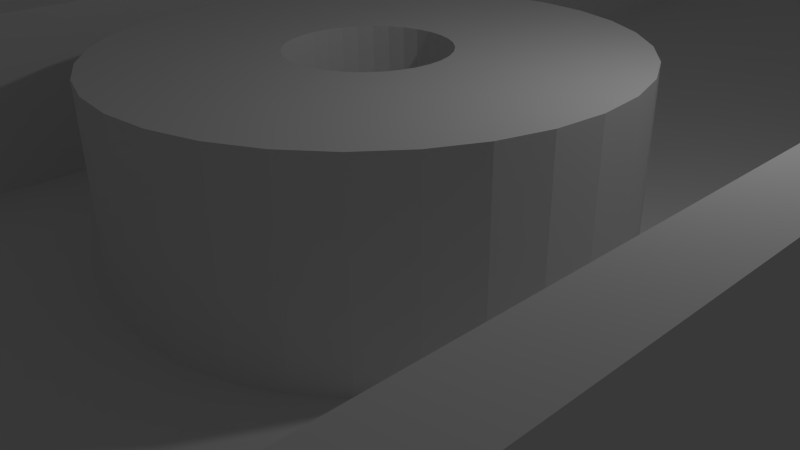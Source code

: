 # Source: rod_standv2.blend  (saved by Blender 2.65.0; exported with 4.5.12 LTS)
import bpy
from mathutils import Matrix  # noqa: F401  (used for matrix-valued properties, if any)

bpy.ops.wm.read_factory_settings(use_empty=True)
scene = bpy.context.scene
scene.name = 'Scene'

# ---- collections
col_collection_1 = bpy.data.collections.new('Collection 1'); scene.collection.children.link(col_collection_1)

# ---- materials (node trees are filled in below, after node groups)
mat_material = bpy.data.materials.new('Material')
mat_material.alpha_threshold = 0.0
mat_material.use_transparent_shadow = False
mat_material.roughness = 0.5
mat_material.line_color = (0.0, 0.0, 0.0, 1.0)

# ---- material node trees

# ---- world
world_world = bpy.data.worlds.new('World'); scene.world = world_world
world_world.color = (0.05088, 0.05088, 0.05088)
world_world.use_sun_shadow = False
world_world.sun_shadow_jitter_overblur = 0.0
world_world.cycles.sampling_method = 'MANUAL'
world_world.cycles.sample_map_resolution = 256

# ---- cameras
cam_camera = bpy.data.cameras.new('Camera')
cam_camera.clip_end = 100.0
cam_camera.lens = 35.0
cam_camera.sensor_width = 32.0
cam_camera.sensor_height = 18.0
cam_camera.ortho_scale = 7.314
cam_camera.dof.focus_distance = 0.0
cam_camera.dof.aperture_fstop = 128.0

# ---- lights
light_lamp = bpy.data.lights.new('Lamp', 'POINT')
light_lamp.transmission_factor = 0.0
light_lamp.cutoff_distance = 30.0
light_lamp.energy = 100.0
light_lamp.shadow_buffer_clip_start = 1.001
light_lamp.shadow_soft_size = 0.1
light_lamp.shadow_maximum_resolution = 0.006
light_lamp.use_absolute_resolution = True
light_lamp.cycles.use_multiple_importance_sampling = False

# ---- meshes
me_cube = bpy.data.meshes.new('Cube')
me_cube.from_pydata([(-0.2222, 3.862e-08, -1.0), (-1.24, -1.043, -1.0), (-1.24, 1.042, -1.0), (-0.218, -0.007804, -1.0), (1.235, -1.043, -1.0), (-0.218, 0.007804, -1.0), (1.235, 1.042, -1.0), (-0.2053, -0.01531, -1.0), (-0.1848, -0.02222, -1.0), (-0.1571, -0.02828, -1.0), (-0.1235, -0.03326, -1.0), (-0.08504, -0.03696, -1.0), (-0.04335, -0.03923, -1.0), (-7.241e-08, -0.04, -1.0), (0.04335, -0.03923, -1.0), (0.08504, -0.03696, -1.0), (0.1235, -0.03326, -1.0), (0.1571, -0.02828, -1.0), (0.1848, -0.02222, -1.0), (0.2053, -0.01531, -1.0), (0.218, -0.007804, -1.0), (-0.2053, 0.01531, -1.0), (0.2222, 3.02e-09, -1.0), (0.218, 0.007804, -1.0), (0.2053, 0.01531, -1.0), (0.1848, 0.02222, -1.0), (0.1571, 0.02828, -1.0), (0.1235, 0.03326, -1.0), (0.08504, 0.03696, -1.0), (0.04335, 0.03923, -1.0), (0.0, 0.04, -1.0), (-0.04335, 0.03923, -1.0), (-0.08504, 0.03696, -1.0), (-0.1235, 0.03326, -1.0), (-0.1571, 0.02828, -1.0), (-0.1848, 0.02222, -1.0), (-1.24, -1.043, 1.0), (-1.24, 1.042, 1.0), (1.235, 1.042, 1.0), (1.235, -1.043, 1.0), (-1.074, -0.9428, 1.0), (-1.074, 0.9424, 1.0), (1.068, 0.9424, 1.0), (1.068, -0.9428, 1.0), (-1.074, -0.9428, -0.8519), (-1.074, 0.9424, -0.8519), (1.068, 0.9424, -0.8519), (1.068, -0.9428, -0.8519), (-0.7222, 1.255e-07, -0.8519), (-0.6005, 0.07222, -0.8519), (-0.6672, 0.04975, -0.8519), (0.7222, 9.815e-09, -0.8519), (-2.353e-07, -0.13, -0.8519), (-0.1409, -0.1275, -0.8519), (-0.7083, 0.02536, -0.8519), (-0.7083, -0.02536, -0.8519), (-0.5107, 0.09192, -0.8519), (-0.6672, 0.04975, 1.0), (-0.6005, 0.07222, 1.0), (0.7083, -0.02536, -0.8519), (0.7083, 0.02536, -0.8519), (-0.2764, -0.1201, -0.8519), (0.1409, -0.1275, -0.8519), (-2.353e-07, -0.13, 1.0), (-0.1409, -0.1275, 1.0), (-0.7222, 1.255e-07, 1.0), (-0.7083, 0.02536, 1.0), (-0.6672, -0.04975, -0.8519), (-0.7083, -0.02536, 1.0), (-0.4012, 0.1081, -0.8519), (-0.5107, 0.09192, 1.0), (0.6005, 0.07222, 1.0), (0.6672, -0.04975, -0.8519), (0.7222, 9.815e-09, 1.0), (0.7083, -0.02536, 1.0), (0.6672, 0.04975, -0.8519), (0.7083, 0.02536, 1.0), (-0.4012, -0.1081, -0.8519), (-0.2764, -0.1201, 1.0), (0.2764, -0.1201, -0.8519), (0.1409, -0.1275, 1.0), (-0.216, 0.008975, 1.0), (-0.2053, 0.01531, 1.0), (-0.1848, 0.02222, 1.0), (-0.1705, 0.02536, 1.0), (-0.6005, -0.07222, -0.8519), (-0.6672, -0.04975, 1.0), (-0.2222, 8.547e-08, 1.0), (-0.2021, -0.01639, 1.0), (-0.2053, -0.01531, 1.0), (-0.2222, 3.862e-08, 1.0), (-0.218, -0.007804, 1.0), (-0.2764, 0.1201, -0.8519), (-0.4012, 0.1081, 1.0), (0.5107, 0.09192, 1.0), (-0.09196, 0.03629, 1.0), (-0.08504, 0.03696, 1.0), (0.04335, 0.03923, 1.0), (0.05086, 0.03882, 1.0), (0.6672, 0.04975, 1.0), (0.0, 0.04, 1.0), (-0.04335, 0.03923, 1.0), (0.6005, -0.07222, -0.8519), (0.6672, -0.04975, 1.0), (0.216, -0.008975, 1.0), (0.2053, -0.01531, 1.0), (0.1848, -0.02222, 1.0), (0.1705, -0.02536, 1.0), (0.6005, 0.07222, -0.8519), (0.2222, 4.987e-08, 1.0), (0.218, 0.007804, 1.0), (0.2021, 0.01639, 1.0), (0.2053, 0.01531, 1.0), (-0.5107, -0.09192, -0.8519), (-0.4012, -0.1081, 1.0), (0.2764, -0.1201, 1.0), (0.4012, -0.1081, -0.8519), (-0.1571, 0.02828, 1.0), (-0.1235, 0.03326, 1.0), (-0.218, 0.007804, 1.0), (-0.6005, -0.07222, 1.0), (-0.1705, -0.02536, 1.0), (-0.1571, -0.02828, 1.0), (-0.05086, -0.03882, 1.0), (-0.08504, -0.03696, 1.0), (-0.1235, -0.03326, 1.0), (-0.1848, -0.02222, 1.0), (-0.1409, 0.1275, -0.8519), (-0.2764, 0.1201, 1.0), (0.4012, 0.1081, 1.0), (0.1705, 0.02536, 1.0), (0.1571, 0.02828, 1.0), (0.08504, 0.03696, 1.0), (0.1235, 0.03326, 1.0), (0.5107, 0.09192, -0.8519), (0.5107, -0.09192, -0.8519), (0.6005, -0.07222, 1.0), (0.09196, -0.03629, 1.0), (0.08504, -0.03696, 1.0), (-0.04335, -0.03923, 1.0), (-7.241e-08, -0.04, 1.0), (0.04335, -0.03923, 1.0), (0.1571, -0.02828, 1.0), (0.1235, -0.03326, 1.0), (0.218, -0.007804, 1.0), (0.2222, 3.02e-09, 1.0), (0.1848, 0.02222, 1.0), (-0.5107, -0.09192, 1.0), (0.4012, -0.1081, 1.0), (0.0, 0.13, -0.8519), (-0.1409, 0.1275, 1.0), (0.2764, 0.1201, 1.0), (0.4012, 0.1081, -0.8519), (0.5107, -0.09192, 1.0), (0.1409, 0.1275, -0.8519), (0.0, 0.13, 1.0), (0.1409, 0.1275, 1.0), (0.2764, 0.1201, -0.8519)], [], [(35, 21, 6), (6, 34, 35), (6, 33, 34), (6, 32, 33), (6, 31, 32), (6, 30, 31), (6, 29, 30), (6, 28, 29), (6, 27, 28), (6, 26, 27), (6, 25, 26), (6, 24, 25), (6, 23, 24), (6, 22, 23), (6, 4, 20, 22), (5, 2, 6, 21), (4, 18, 19), (4, 17, 18), (4, 16, 17), (4, 15, 16), (4, 14, 15), (4, 13, 14), (4, 12, 13), (4, 11, 12), (4, 10, 11), (4, 9, 10), (4, 8, 9), (4, 7, 8), (4, 1, 3, 7), (0, 1, 2, 5), (1, 0, 3), (4, 19, 20), (42, 43, 39, 38), (38, 37, 41, 42), (37, 36, 40, 41), (36, 39, 43, 40), (38, 39, 4, 6), (36, 1, 4, 39), (1, 36, 37, 2), (6, 2, 37, 38), (44, 45, 41, 40), (42, 41, 45, 46), (43, 42, 46, 47), (47, 44, 40, 43), (47, 135, 116), (47, 102, 135), (47, 72, 102), (47, 59, 72), (47, 51, 59), (47, 46, 51), (46, 60, 51), (46, 75, 60), (46, 108, 75), (46, 134, 108), (46, 152, 134), (46, 157, 152), (46, 154, 157), (46, 149, 154), (46, 127, 149), (46, 92, 127), (46, 69, 92), (46, 56, 69), (46, 49, 56), (45, 50, 49, 46), (116, 79, 47), (45, 54, 50), (45, 48, 54), (45, 44, 48), (44, 55, 48), (44, 67, 55), (44, 85, 67), (44, 113, 85), (44, 77, 113), (44, 61, 77), (79, 62, 47), (44, 53, 61), (44, 47, 52, 53), (62, 52, 47), (156, 154, 149, 155), (151, 157, 154, 156), (129, 152, 157, 151), (94, 134, 152, 129), (71, 108, 134, 94), (99, 75, 108, 71), (76, 60, 75, 99), (73, 51, 60, 76), (74, 59, 51, 73), (103, 72, 59, 74), (136, 102, 72, 103), (153, 135, 102, 136), (148, 116, 135, 153), (115, 79, 116, 148), (80, 62, 79, 115), (63, 52, 62, 80), (64, 53, 52, 63), (78, 61, 53, 64), (114, 77, 61, 78), (147, 113, 77, 114), (120, 85, 113, 147), (86, 67, 85, 120), (68, 55, 67, 86), (65, 48, 55, 68), (66, 54, 48, 65), (57, 50, 54, 66), (58, 49, 50, 57), (70, 56, 49, 58), (93, 69, 56, 70), (128, 92, 69, 93), (156, 155, 150), (156, 150, 128), (156, 128, 151), (128, 93, 151), (93, 129, 151), (93, 70, 129), (70, 94, 129), (70, 58, 94), (58, 71, 94), (58, 57, 71), (57, 99, 71), (57, 101, 100), (57, 96, 101), (100, 99, 57), (100, 97, 99), (97, 98, 99), (57, 66, 95, 96), (99, 132, 133), (133, 131, 99), (99, 98, 132), (130, 76, 99, 131), (66, 117, 118), (118, 95, 66), (66, 84, 117), (76, 130, 146), (146, 111, 76), (66, 82, 83), (83, 84, 66), (66, 65, 81, 82), (65, 119, 81), (65, 87, 119), (76, 112, 110), (76, 111, 112), (109, 73, 76, 110), (73, 145, 144), (73, 109, 145), (144, 104, 73), (68, 91, 90), (68, 89, 91), (87, 65, 68, 90), (68, 88, 89), (68, 121, 126), (126, 88, 68), (74, 105, 106), (106, 107, 74), (74, 73, 104, 105), (74, 142, 143), (143, 137, 74), (74, 107, 142), (86, 124, 125), (125, 122, 86), (86, 123, 124), (121, 68, 86, 122), (103, 141, 140), (103, 138, 141), (140, 86, 103), (140, 139, 86), (139, 123, 86), (103, 74, 137, 138), (86, 120, 103), (120, 136, 103), (120, 147, 136), (147, 153, 136), (147, 114, 153), (114, 148, 153), (114, 78, 148), (78, 115, 148), (78, 64, 115), (64, 80, 115), (64, 63, 80), (127, 150, 155, 149), (150, 127, 92, 128), (29, 97, 100, 30), (28, 98, 97, 29), (28, 132, 98), (27, 133, 132, 28), (26, 131, 133, 27), (25, 130, 131, 26), (25, 146, 130), (24, 112, 111, 146), (146, 25, 24), (23, 110, 112, 24), (22, 145, 109, 110), (110, 23, 22), (20, 144, 145, 22), (19, 104, 144, 20), (19, 105, 104), (18, 106, 105, 19), (17, 142, 107, 106), (106, 18, 17), (16, 143, 142, 17), (15, 138, 137, 143), (143, 16, 15), (14, 141, 138, 15), (13, 140, 141, 14), (12, 139, 140, 13), (11, 123, 139, 12), (11, 124, 123), (10, 125, 124, 11), (9, 122, 125, 10), (8, 121, 122, 9), (8, 126, 121), (7, 89, 88, 126), (126, 8, 7), (3, 91, 89, 7), (0, 90, 91, 3), (90, 0, 5, 87), (5, 119, 87), (21, 81, 119, 5), (21, 82, 81), (35, 83, 82, 21), (34, 117, 84, 83), (83, 35, 34), (33, 118, 117, 34), (32, 96, 95, 118), (118, 33, 32), (101, 31, 30, 100), (31, 101, 96, 32)])
me_cube.materials.append(mat_material)
me_cube.use_remesh_preserve_volume = False
me_cube.use_remesh_preserve_attributes = False
me_cube.use_mirror_vertex_groups = False
me_cube.update()

# ---- objects
ob_cube = bpy.data.objects.new('Cube', me_cube)
ob_lamp = bpy.data.objects.new('Lamp', light_lamp)
ob_camera = bpy.data.objects.new('Camera', cam_camera)

# ---- transforms, parenting, visibility, modifiers, constraints
ob_cube.location = (0.0, 0.0, 1.35)
ob_cube.scale = (4.5, 25.0, 1.35)
ob_cube.lock_rotations_4d = False
ob_cube.empty_display_type = 'ARROWS'
ob_cube.lineart.crease_threshold = 0.0
ob_lamp.location = (4.076, 1.005, 5.904)
ob_lamp.rotation_euler = (0.6503, 0.05522, 1.866)
ob_lamp.lock_rotations_4d = False
ob_lamp.empty_display_type = 'ARROWS'
ob_lamp.color = (0.0, 0.0, 0.0, 0.0)
ob_lamp.lineart.crease_threshold = 0.0
ob_camera.location = (7.481, -6.508, 5.344)
ob_camera.rotation_euler = (1.109, 0.01082, 0.8149)
ob_camera.lock_rotations_4d = False
ob_camera.empty_display_type = 'ARROWS'
ob_camera.color = (0.0, 0.0, 0.0, 0.0)
ob_camera.display_type = 'WIRE'
ob_camera.lineart.crease_threshold = 0.0

# ---- collection membership
col_collection_1.objects.link(ob_cube)
col_collection_1.objects.link(ob_lamp)
col_collection_1.objects.link(ob_camera)

# ---- scene / render settings (as saved in the file)
scene.camera = ob_camera
scene.frame_start = 1; scene.frame_end = 250; scene.frame_set(2)
scene.render.engine = 'BLENDER_EEVEE_NEXT'
scene.render.image_settings.color_mode = 'RGB'
scene.render.image_settings.compression = 90
scene.render.resolution_percentage = 50
scene.render.dither_intensity = 0.0
scene.render.bake_margin = 2
scene.render.bake_bias = 0.0
scene.cycles.use_denoising = False
scene.cycles.samples = 10
scene.cycles.sampling_pattern = 'TABULATED_SOBOL'
scene.cycles.light_sampling_threshold = 0.0
scene.cycles.use_adaptive_sampling = False
scene.cycles.use_light_tree = False
scene.cycles.blur_glossy = 0.0
scene.cycles.volume_bounces = 1
scene.cycles.pixel_filter_type = 'GAUSSIAN'
scene.cycles.sample_clamp_indirect = 0.0
scene.view_settings.view_transform = 'Standard'
bpy.context.view_layer.update()
